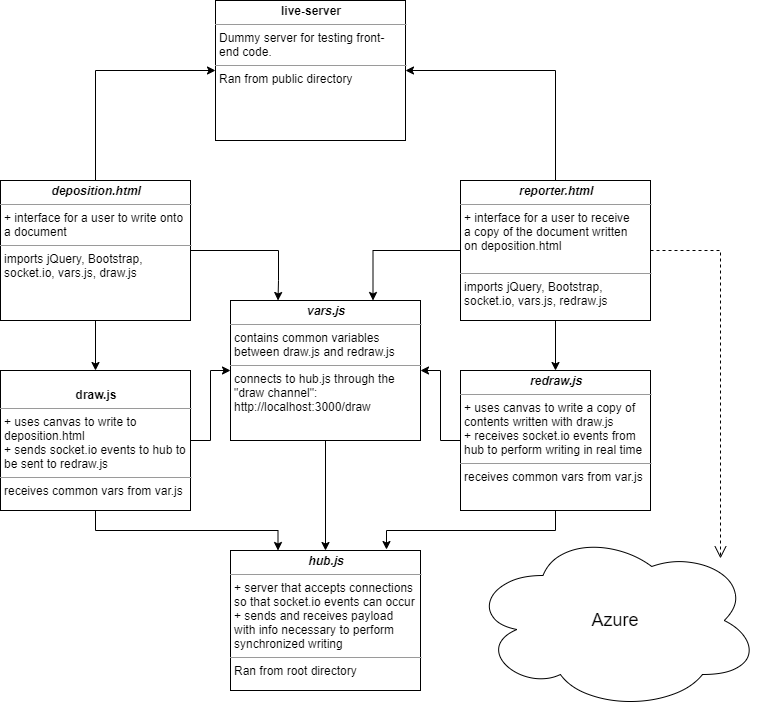

The diagram above was exported from draw.io. Its source (the exported page's mxGraphModel, read from the mxfile embedded in the PNG):
<mxGraphModel dx="2062" dy="1105" grid="1" gridSize="10" guides="1" tooltips="1" connect="1" arrows="1" fold="1" page="1" pageScale="1" pageWidth="850" pageHeight="1100" background="#ffffff" math="0" shadow="0">
  <root>
    <mxCell id="0" />
    <mxCell id="1" parent="0" />
    <mxCell id="pFOaZf0T2iSKrIEgBuAV-20" style="edgeStyle=orthogonalEdgeStyle;rounded=0;orthogonalLoop=1;jettySize=auto;html=1;exitX=0.5;exitY=0;exitDx=0;exitDy=0;entryX=1;entryY=0.5;entryDx=0;entryDy=0;" parent="1" source="5d2195bd80daf111-10" target="pFOaZf0T2iSKrIEgBuAV-1" edge="1">
      <mxGeometry relative="1" as="geometry" />
    </mxCell>
    <mxCell id="pFOaZf0T2iSKrIEgBuAV-29" style="edgeStyle=orthogonalEdgeStyle;rounded=0;orthogonalLoop=1;jettySize=auto;html=1;exitX=0;exitY=0.5;exitDx=0;exitDy=0;entryX=0.75;entryY=0;entryDx=0;entryDy=0;" parent="1" source="5d2195bd80daf111-10" target="pFOaZf0T2iSKrIEgBuAV-25" edge="1">
      <mxGeometry relative="1" as="geometry" />
    </mxCell>
    <mxCell id="pFOaZf0T2iSKrIEgBuAV-32" style="edgeStyle=orthogonalEdgeStyle;rounded=0;orthogonalLoop=1;jettySize=auto;html=1;exitX=0.5;exitY=1;exitDx=0;exitDy=0;" parent="1" source="5d2195bd80daf111-10" target="5d2195bd80daf111-15" edge="1">
      <mxGeometry relative="1" as="geometry" />
    </mxCell>
    <mxCell id="5d2195bd80daf111-10" value="&lt;p style=&quot;margin: 0px ; margin-top: 4px ; text-align: center&quot;&gt;&lt;i&gt;&lt;b&gt;reporter.html&lt;/b&gt;&lt;/i&gt;&lt;/p&gt;&lt;hr size=&quot;1&quot;&gt;&lt;p style=&quot;margin: 0px ; margin-left: 4px&quot;&gt;+ interface for a user to receive&lt;/p&gt;&lt;p style=&quot;margin: 0px ; margin-left: 4px&quot;&gt;a copy of the document written&lt;/p&gt;&lt;p style=&quot;margin: 0px ; margin-left: 4px&quot;&gt;on deposition.html&lt;/p&gt;&lt;p style=&quot;margin: 0px ; margin-left: 4px&quot;&gt;&lt;br&gt;&lt;/p&gt;&lt;hr size=&quot;1&quot;&gt;&lt;p style=&quot;margin: 0px 0px 0px 4px&quot;&gt;imports jQuery, Bootstrap,&lt;/p&gt;&lt;p style=&quot;margin: 0px 0px 0px 4px&quot;&gt;socket.io, vars.js, redraw.js&lt;/p&gt;" style="verticalAlign=top;align=left;overflow=fill;fontSize=12;fontFamily=Helvetica;html=1;rounded=0;shadow=0;comic=0;labelBackgroundColor=none;strokeWidth=1" parent="1" vertex="1">
      <mxGeometry x="480" y="210" width="190" height="140" as="geometry" />
    </mxCell>
    <mxCell id="pFOaZf0T2iSKrIEgBuAV-38" style="edgeStyle=orthogonalEdgeStyle;rounded=0;orthogonalLoop=1;jettySize=auto;html=1;exitX=0;exitY=0.5;exitDx=0;exitDy=0;entryX=1;entryY=0.5;entryDx=0;entryDy=0;" parent="1" source="5d2195bd80daf111-15" target="pFOaZf0T2iSKrIEgBuAV-25" edge="1">
      <mxGeometry relative="1" as="geometry" />
    </mxCell>
    <mxCell id="pFOaZf0T2iSKrIEgBuAV-42" style="edgeStyle=orthogonalEdgeStyle;rounded=0;orthogonalLoop=1;jettySize=auto;html=1;exitX=0.5;exitY=1;exitDx=0;exitDy=0;entryX=0.821;entryY=-0.007;entryDx=0;entryDy=0;entryPerimeter=0;" parent="1" source="5d2195bd80daf111-15" target="5d2195bd80daf111-20" edge="1">
      <mxGeometry relative="1" as="geometry" />
    </mxCell>
    <mxCell id="5d2195bd80daf111-15" value="&lt;p style=&quot;margin: 0px ; margin-top: 4px ; text-align: center&quot;&gt;&lt;i&gt;&lt;b&gt;redraw.js&lt;/b&gt;&lt;/i&gt;&lt;/p&gt;&lt;hr size=&quot;1&quot;&gt;&lt;p style=&quot;margin: 0px ; margin-left: 4px&quot;&gt;+ uses canvas to write a copy of&lt;/p&gt;&lt;p style=&quot;margin: 0px ; margin-left: 4px&quot;&gt;contents written with draw.js&lt;/p&gt;&lt;p style=&quot;margin: 0px ; margin-left: 4px&quot;&gt;+ receives socket.io events from&lt;/p&gt;&lt;p style=&quot;margin: 0px ; margin-left: 4px&quot;&gt;hub to perform writing in real time&lt;/p&gt;&lt;hr size=&quot;1&quot;&gt;&lt;p style=&quot;margin: 0px ; margin-left: 4px&quot;&gt;receives common vars from var.js&lt;br&gt;&lt;/p&gt;" style="verticalAlign=top;align=left;overflow=fill;fontSize=12;fontFamily=Helvetica;html=1;rounded=0;shadow=0;comic=0;labelBackgroundColor=none;strokeWidth=1" parent="1" vertex="1">
      <mxGeometry x="480" y="400" width="190" height="140" as="geometry" />
    </mxCell>
    <mxCell id="pFOaZf0T2iSKrIEgBuAV-36" style="edgeStyle=orthogonalEdgeStyle;rounded=0;orthogonalLoop=1;jettySize=auto;html=1;exitX=1;exitY=0.5;exitDx=0;exitDy=0;entryX=0;entryY=0.5;entryDx=0;entryDy=0;" parent="1" source="5d2195bd80daf111-18" target="pFOaZf0T2iSKrIEgBuAV-25" edge="1">
      <mxGeometry relative="1" as="geometry" />
    </mxCell>
    <mxCell id="pFOaZf0T2iSKrIEgBuAV-40" style="edgeStyle=orthogonalEdgeStyle;rounded=0;orthogonalLoop=1;jettySize=auto;html=1;exitX=0.5;exitY=1;exitDx=0;exitDy=0;entryX=0.25;entryY=0;entryDx=0;entryDy=0;" parent="1" source="5d2195bd80daf111-18" target="5d2195bd80daf111-20" edge="1">
      <mxGeometry relative="1" as="geometry" />
    </mxCell>
    <mxCell id="5d2195bd80daf111-18" value="&lt;p style=&quot;margin: 0px ; margin-top: 4px ; text-align: center&quot;&gt;&lt;br&gt;&lt;b&gt;draw.js&lt;/b&gt;&lt;/p&gt;&lt;hr size=&quot;1&quot;&gt;&lt;p style=&quot;margin: 0px ; margin-left: 4px&quot;&gt;+ uses canvas to write to&lt;/p&gt;&lt;p style=&quot;margin: 0px ; margin-left: 4px&quot;&gt;deposition.html&lt;/p&gt;&lt;p style=&quot;margin: 0px 0px 0px 4px&quot;&gt;+ sends socket.io events to hub to&lt;br&gt;&lt;/p&gt;&lt;p style=&quot;margin: 0px 0px 0px 4px&quot;&gt;be sent to redraw.js&lt;/p&gt;&lt;hr size=&quot;1&quot;&gt;&lt;p style=&quot;margin: 0px ; margin-left: 4px&quot;&gt;receives common vars from var.js&lt;/p&gt;" style="verticalAlign=top;align=left;overflow=fill;fontSize=12;fontFamily=Helvetica;html=1;rounded=0;shadow=0;comic=0;labelBackgroundColor=none;strokeWidth=1" parent="1" vertex="1">
      <mxGeometry x="20" y="400" width="190" height="140" as="geometry" />
    </mxCell>
    <mxCell id="pFOaZf0T2iSKrIEgBuAV-18" style="edgeStyle=orthogonalEdgeStyle;rounded=0;orthogonalLoop=1;jettySize=auto;html=1;exitX=0.5;exitY=0;exitDx=0;exitDy=0;entryX=0;entryY=0.5;entryDx=0;entryDy=0;" parent="1" source="5d2195bd80daf111-19" target="pFOaZf0T2iSKrIEgBuAV-1" edge="1">
      <mxGeometry relative="1" as="geometry" />
    </mxCell>
    <mxCell id="pFOaZf0T2iSKrIEgBuAV-22" style="edgeStyle=orthogonalEdgeStyle;rounded=0;orthogonalLoop=1;jettySize=auto;html=1;exitX=0.5;exitY=1;exitDx=0;exitDy=0;entryX=0.5;entryY=0;entryDx=0;entryDy=0;" parent="1" source="5d2195bd80daf111-19" target="5d2195bd80daf111-18" edge="1">
      <mxGeometry relative="1" as="geometry" />
    </mxCell>
    <mxCell id="pFOaZf0T2iSKrIEgBuAV-27" style="edgeStyle=orthogonalEdgeStyle;rounded=0;orthogonalLoop=1;jettySize=auto;html=1;exitX=1;exitY=0.5;exitDx=0;exitDy=0;entryX=0.25;entryY=0;entryDx=0;entryDy=0;" parent="1" source="5d2195bd80daf111-19" target="pFOaZf0T2iSKrIEgBuAV-25" edge="1">
      <mxGeometry relative="1" as="geometry">
        <Array as="points">
          <mxPoint x="298" y="280" />
          <mxPoint x="298" y="310" />
        </Array>
      </mxGeometry>
    </mxCell>
    <mxCell id="5d2195bd80daf111-19" value="&lt;p style=&quot;margin: 0px ; margin-top: 4px ; text-align: center&quot;&gt;&lt;i&gt;&lt;b&gt;deposition.html&lt;/b&gt;&lt;/i&gt;&lt;/p&gt;&lt;hr size=&quot;1&quot;&gt;&lt;p style=&quot;margin: 0px ; margin-left: 4px&quot;&gt;+ interface for a user to write onto&lt;/p&gt;&lt;p style=&quot;margin: 0px ; margin-left: 4px&quot;&gt;a document&lt;/p&gt;&lt;hr size=&quot;1&quot;&gt;&lt;p style=&quot;margin: 0px ; margin-left: 4px&quot;&gt;imports jQuery, Bootstrap,&lt;/p&gt;&lt;p style=&quot;margin: 0px ; margin-left: 4px&quot;&gt;socket.io, vars.js, draw.js&lt;/p&gt;" style="verticalAlign=top;align=left;overflow=fill;fontSize=12;fontFamily=Helvetica;html=1;rounded=0;shadow=0;comic=0;labelBackgroundColor=none;strokeWidth=1" parent="1" vertex="1">
      <mxGeometry x="20" y="210" width="190" height="140" as="geometry" />
    </mxCell>
    <mxCell id="5d2195bd80daf111-33" style="edgeStyle=orthogonalEdgeStyle;rounded=0;html=1;dashed=1;labelBackgroundColor=none;startFill=0;endArrow=open;endFill=0;endSize=10;fontFamily=Verdana;fontSize=10;exitX=1;exitY=0.5;exitDx=0;exitDy=0;" parent="1" source="5d2195bd80daf111-10" target="p2ujz33UE4OWgLiPe17y-3" edge="1">
      <mxGeometry relative="1" as="geometry">
        <Array as="points">
          <mxPoint x="740" y="280" />
        </Array>
        <mxPoint x="650" y="621" as="targetPoint" />
      </mxGeometry>
    </mxCell>
    <mxCell id="5d2195bd80daf111-20" value="&lt;p style=&quot;margin: 0px ; margin-top: 4px ; text-align: center&quot;&gt;&lt;i&gt;&lt;b&gt;hub.js&lt;/b&gt;&lt;/i&gt;&lt;/p&gt;&lt;hr size=&quot;1&quot;&gt;&lt;p style=&quot;margin: 0px ; margin-left: 4px&quot;&gt;+ server that accepts connections&lt;/p&gt;&lt;p style=&quot;margin: 0px ; margin-left: 4px&quot;&gt;so that socket.io events can occur&lt;/p&gt;&lt;p style=&quot;margin: 0px ; margin-left: 4px&quot;&gt;+ sends and receives payload&lt;/p&gt;&lt;p style=&quot;margin: 0px ; margin-left: 4px&quot;&gt;with info necessary to perform&lt;/p&gt;&lt;p style=&quot;margin: 0px ; margin-left: 4px&quot;&gt;synchronized writing&lt;/p&gt;&lt;hr size=&quot;1&quot;&gt;&lt;p style=&quot;margin: 0px ; margin-left: 4px&quot;&gt;Ran from root directory&lt;/p&gt;" style="verticalAlign=top;align=left;overflow=fill;fontSize=12;fontFamily=Helvetica;html=1;rounded=0;shadow=0;comic=0;labelBackgroundColor=none;strokeWidth=1" parent="1" vertex="1">
      <mxGeometry x="250" y="580" width="190" height="140" as="geometry" />
    </mxCell>
    <mxCell id="p2ujz33UE4OWgLiPe17y-3" value="&lt;font style=&quot;font-size: 18px&quot;&gt;Azure&lt;/font&gt;" style="ellipse;shape=cloud;whiteSpace=wrap;html=1;" parent="1" vertex="1">
      <mxGeometry x="490" y="560" width="290" height="180" as="geometry" />
    </mxCell>
    <mxCell id="pFOaZf0T2iSKrIEgBuAV-1" value="&lt;p style=&quot;margin: 0px ; margin-top: 4px ; text-align: center&quot;&gt;&lt;b&gt;live-server&lt;/b&gt;&lt;/p&gt;&lt;hr size=&quot;1&quot;&gt;&lt;p style=&quot;margin: 0px ; margin-left: 4px&quot;&gt;Dummy server for testing front-&lt;/p&gt;&lt;p style=&quot;margin: 0px ; margin-left: 4px&quot;&gt;end code.&lt;/p&gt;&lt;hr size=&quot;1&quot;&gt;&lt;p style=&quot;margin: 0px ; margin-left: 4px&quot;&gt;Ran from public directory&lt;/p&gt;" style="verticalAlign=top;align=left;overflow=fill;fontSize=12;fontFamily=Helvetica;html=1;rounded=0;shadow=0;comic=0;labelBackgroundColor=none;strokeWidth=1" parent="1" vertex="1">
      <mxGeometry x="235" y="30" width="190" height="140" as="geometry" />
    </mxCell>
    <mxCell id="pFOaZf0T2iSKrIEgBuAV-34" style="edgeStyle=orthogonalEdgeStyle;rounded=0;orthogonalLoop=1;jettySize=auto;html=1;exitX=0.5;exitY=1;exitDx=0;exitDy=0;" parent="1" source="pFOaZf0T2iSKrIEgBuAV-25" target="5d2195bd80daf111-20" edge="1">
      <mxGeometry relative="1" as="geometry" />
    </mxCell>
    <mxCell id="pFOaZf0T2iSKrIEgBuAV-25" value="&lt;p style=&quot;margin: 0px ; margin-top: 4px ; text-align: center&quot;&gt;&lt;i&gt;&lt;b&gt;vars.js&lt;/b&gt;&lt;/i&gt;&lt;/p&gt;&lt;hr size=&quot;1&quot;&gt;&lt;p style=&quot;margin: 0px ; margin-left: 4px&quot;&gt;contains common variables&lt;/p&gt;&lt;p style=&quot;margin: 0px ; margin-left: 4px&quot;&gt;between draw.js and redraw.js&lt;/p&gt;&lt;hr size=&quot;1&quot;&gt;&lt;p style=&quot;margin: 0px ; margin-left: 4px&quot;&gt;connects to hub.js through the&lt;/p&gt;&lt;p style=&quot;margin: 0px ; margin-left: 4px&quot;&gt;&quot;draw channel&quot;:&lt;/p&gt;&lt;p style=&quot;margin: 0px ; margin-left: 4px&quot;&gt;http://localhost:3000/draw&lt;/p&gt;" style="verticalAlign=top;align=left;overflow=fill;fontSize=12;fontFamily=Helvetica;html=1;rounded=0;shadow=0;comic=0;labelBackgroundColor=none;strokeWidth=1" parent="1" vertex="1">
      <mxGeometry x="250" y="330" width="190" height="140" as="geometry" />
    </mxCell>
  </root>
</mxGraphModel>